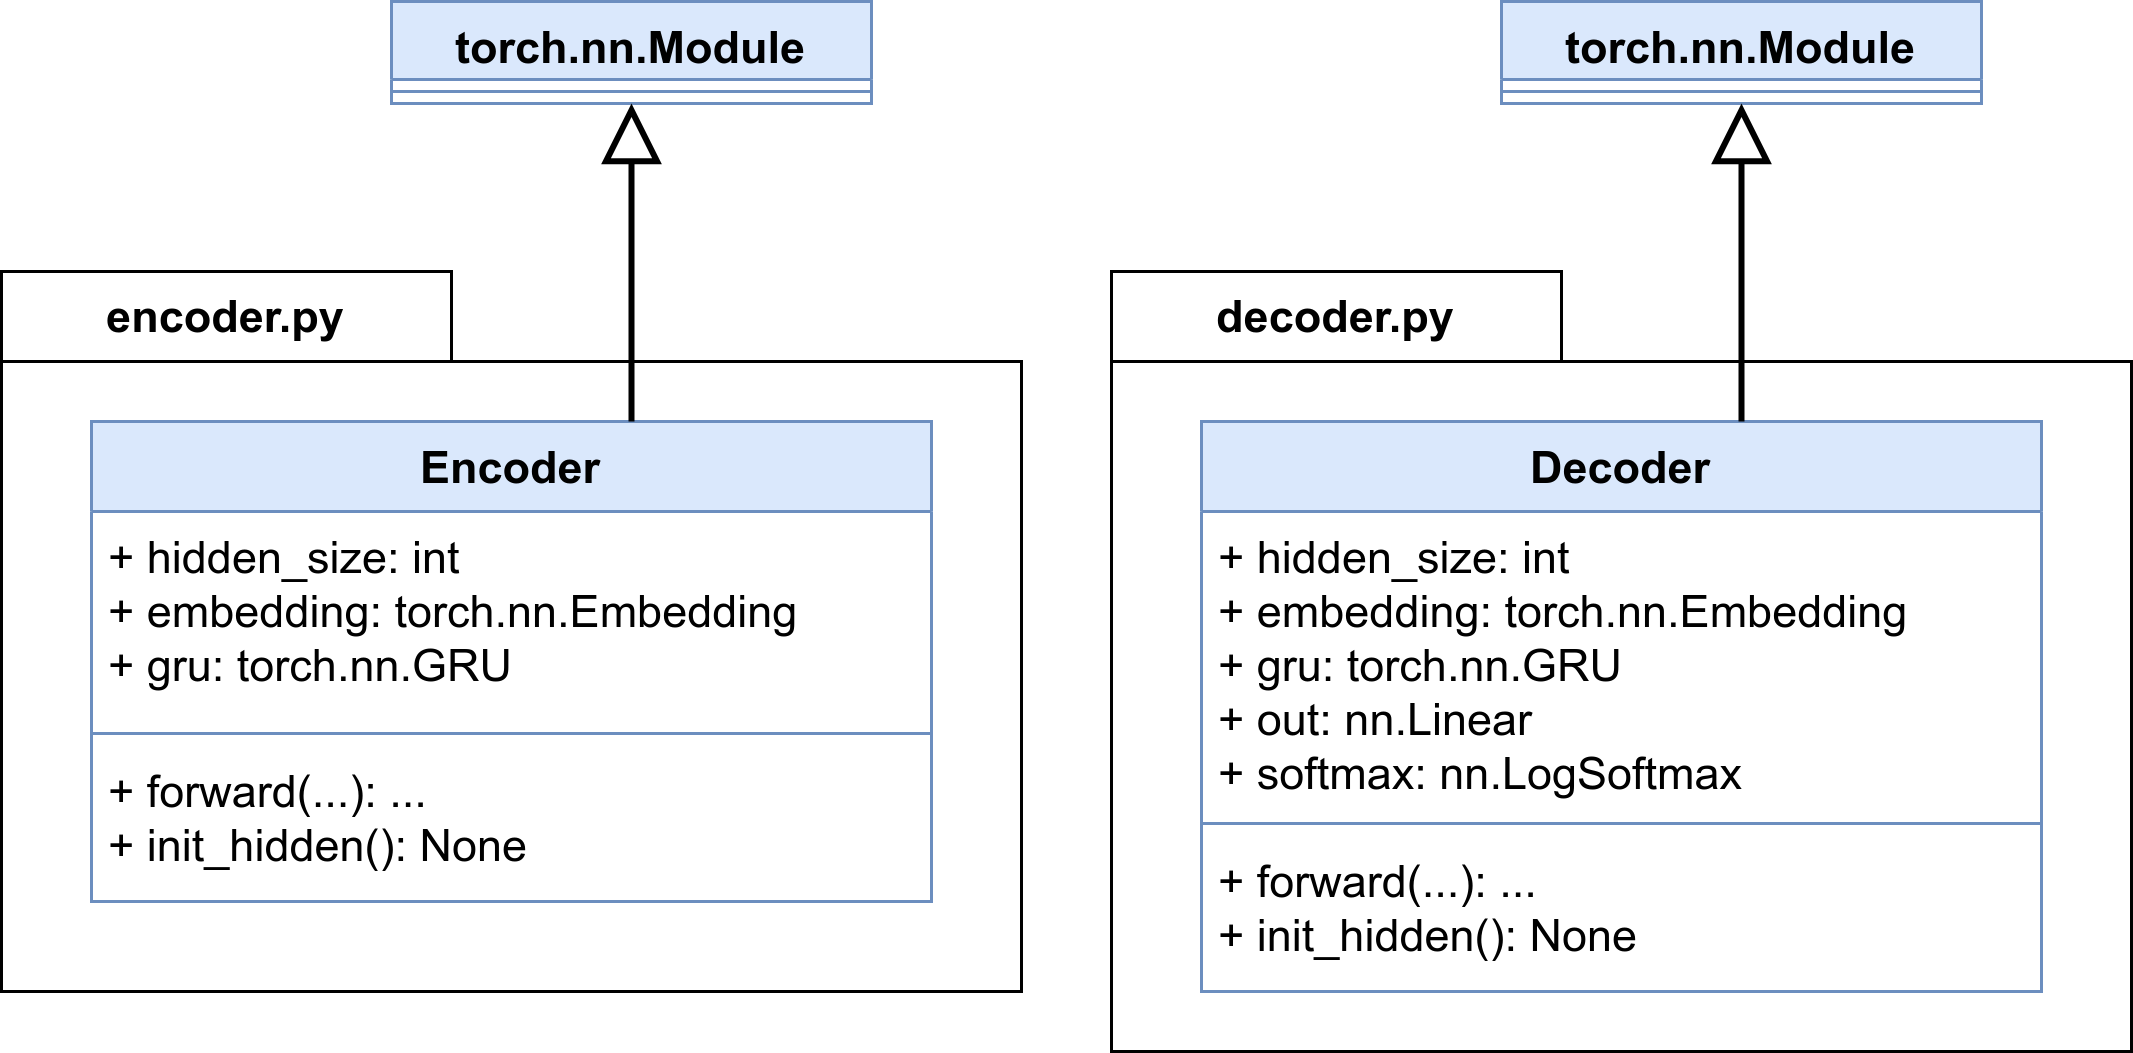

The diagram above was exported from draw.io. Its source (the exported page's mxGraphModel, read from the mxfile embedded in the PNG):
<mxGraphModel dx="1302" dy="678" grid="1" gridSize="10" guides="1" tooltips="1" connect="1" arrows="1" fold="1" page="1" pageScale="1" pageWidth="1169" pageHeight="827" math="0" shadow="0">
  <root>
    <mxCell id="0" />
    <mxCell id="1" parent="0" />
    <mxCell id="oyneiaoI5ZyFgh4RUEMG-12" value="" style="shape=folder;fontStyle=1;spacingTop=10;tabWidth=150;tabHeight=30;tabPosition=left;html=1;fontSize=15;" vertex="1" parent="1">
      <mxGeometry x="390" y="260" width="340" height="240" as="geometry" />
    </mxCell>
    <mxCell id="oyneiaoI5ZyFgh4RUEMG-13" value="&lt;div&gt;encoder.py&lt;/div&gt;" style="text;html=1;strokeColor=none;fillColor=none;align=center;verticalAlign=middle;whiteSpace=wrap;rounded=0;fontSize=15;fontStyle=1" vertex="1" parent="1">
      <mxGeometry x="390" y="260" width="150" height="30" as="geometry" />
    </mxCell>
    <mxCell id="oyneiaoI5ZyFgh4RUEMG-5" value="Encoder" style="swimlane;fontStyle=1;align=center;verticalAlign=top;childLayout=stackLayout;horizontal=1;startSize=30;horizontalStack=0;resizeParent=1;resizeParentMax=0;resizeLast=0;collapsible=1;marginBottom=0;fillColor=#dae8fc;strokeColor=#6c8ebf;fontSize=15;" vertex="1" parent="1">
      <mxGeometry x="420" y="310" width="280" height="160" as="geometry" />
    </mxCell>
    <mxCell id="oyneiaoI5ZyFgh4RUEMG-6" value="+ hidden_size: int&#10;+ embedding: torch.nn.Embedding&#10;+ gru: torch.nn.GRU&#10;" style="text;align=left;verticalAlign=top;spacingLeft=4;spacingRight=4;overflow=hidden;rotatable=0;points=[[0,0.5],[1,0.5]];portConstraint=eastwest;fontSize=15;" vertex="1" parent="oyneiaoI5ZyFgh4RUEMG-5">
      <mxGeometry y="30" width="280" height="70" as="geometry" />
    </mxCell>
    <mxCell id="oyneiaoI5ZyFgh4RUEMG-7" value="" style="line;strokeWidth=1;fillColor=#dae8fc;align=left;verticalAlign=middle;spacingTop=-1;spacingLeft=3;spacingRight=3;rotatable=0;labelPosition=right;points=[];portConstraint=eastwest;strokeColor=#6c8ebf;" vertex="1" parent="oyneiaoI5ZyFgh4RUEMG-5">
      <mxGeometry y="100" width="280" height="8" as="geometry" />
    </mxCell>
    <mxCell id="oyneiaoI5ZyFgh4RUEMG-8" value="+ forward(...): ...&#10;+ init_hidden(): None" style="text;strokeColor=none;fillColor=none;align=left;verticalAlign=top;spacingLeft=4;spacingRight=4;overflow=hidden;rotatable=0;points=[[0,0.5],[1,0.5]];portConstraint=eastwest;spacing=2;fontSize=15;" vertex="1" parent="oyneiaoI5ZyFgh4RUEMG-5">
      <mxGeometry y="108" width="280" height="52" as="geometry" />
    </mxCell>
    <mxCell id="oyneiaoI5ZyFgh4RUEMG-9" value="torch.nn.Module" style="swimlane;fontStyle=1;align=center;verticalAlign=top;childLayout=stackLayout;horizontal=1;startSize=26;horizontalStack=0;resizeParent=1;resizeParentMax=0;resizeLast=0;collapsible=1;marginBottom=0;fillColor=#dae8fc;strokeColor=#6c8ebf;fontSize=15;" vertex="1" parent="1">
      <mxGeometry x="520" y="170" width="160" height="34" as="geometry" />
    </mxCell>
    <mxCell id="oyneiaoI5ZyFgh4RUEMG-10" value="" style="line;strokeWidth=1;fillColor=#dae8fc;align=left;verticalAlign=middle;spacingTop=-1;spacingLeft=3;spacingRight=3;rotatable=0;labelPosition=right;points=[];portConstraint=eastwest;strokeColor=#6c8ebf;" vertex="1" parent="oyneiaoI5ZyFgh4RUEMG-9">
      <mxGeometry y="26" width="160" height="8" as="geometry" />
    </mxCell>
    <mxCell id="oyneiaoI5ZyFgh4RUEMG-11" style="edgeStyle=orthogonalEdgeStyle;rounded=0;orthogonalLoop=1;jettySize=auto;html=1;exitX=0.5;exitY=0;exitDx=0;exitDy=0;entryX=0.5;entryY=1;entryDx=0;entryDy=0;endArrow=block;endFill=0;endSize=15;startSize=15;jumpStyle=sharp;jumpSize=15;strokeWidth=2;" edge="1" parent="1" target="oyneiaoI5ZyFgh4RUEMG-9">
      <mxGeometry relative="1" as="geometry">
        <mxPoint x="600" y="310" as="sourcePoint" />
        <mxPoint x="600" y="240" as="targetPoint" />
      </mxGeometry>
    </mxCell>
    <mxCell id="oyneiaoI5ZyFgh4RUEMG-20" value="" style="shape=folder;fontStyle=1;spacingTop=10;tabWidth=150;tabHeight=30;tabPosition=left;html=1;fontSize=15;" vertex="1" parent="1">
      <mxGeometry x="760" y="260" width="340" height="260" as="geometry" />
    </mxCell>
    <mxCell id="oyneiaoI5ZyFgh4RUEMG-21" value="decoder.py" style="text;html=1;strokeColor=none;fillColor=none;align=center;verticalAlign=middle;whiteSpace=wrap;rounded=0;fontSize=15;fontStyle=1" vertex="1" parent="1">
      <mxGeometry x="760" y="260" width="150" height="30" as="geometry" />
    </mxCell>
    <mxCell id="oyneiaoI5ZyFgh4RUEMG-22" value="Decoder" style="swimlane;fontStyle=1;align=center;verticalAlign=top;childLayout=stackLayout;horizontal=1;startSize=30;horizontalStack=0;resizeParent=1;resizeParentMax=0;resizeLast=0;collapsible=1;marginBottom=0;fillColor=#dae8fc;strokeColor=#6c8ebf;fontSize=15;" vertex="1" parent="1">
      <mxGeometry x="790" y="310" width="280" height="190" as="geometry" />
    </mxCell>
    <mxCell id="oyneiaoI5ZyFgh4RUEMG-23" value="+ hidden_size: int&#10;+ embedding: torch.nn.Embedding&#10;+ gru: torch.nn.GRU&#10;+ out: nn.Linear&#10;+ softmax: nn.LogSoftmax&#10;" style="text;align=left;verticalAlign=top;spacingLeft=4;spacingRight=4;overflow=hidden;rotatable=0;points=[[0,0.5],[1,0.5]];portConstraint=eastwest;fontSize=15;" vertex="1" parent="oyneiaoI5ZyFgh4RUEMG-22">
      <mxGeometry y="30" width="280" height="100" as="geometry" />
    </mxCell>
    <mxCell id="oyneiaoI5ZyFgh4RUEMG-24" value="" style="line;strokeWidth=1;fillColor=#dae8fc;align=left;verticalAlign=middle;spacingTop=-1;spacingLeft=3;spacingRight=3;rotatable=0;labelPosition=right;points=[];portConstraint=eastwest;strokeColor=#6c8ebf;" vertex="1" parent="oyneiaoI5ZyFgh4RUEMG-22">
      <mxGeometry y="130" width="280" height="8" as="geometry" />
    </mxCell>
    <mxCell id="oyneiaoI5ZyFgh4RUEMG-25" value="+ forward(...): ...&#10;+ init_hidden(): None&#10;" style="text;strokeColor=none;fillColor=none;align=left;verticalAlign=top;spacingLeft=4;spacingRight=4;overflow=hidden;rotatable=0;points=[[0,0.5],[1,0.5]];portConstraint=eastwest;spacing=2;fontSize=15;" vertex="1" parent="oyneiaoI5ZyFgh4RUEMG-22">
      <mxGeometry y="138" width="280" height="52" as="geometry" />
    </mxCell>
    <mxCell id="oyneiaoI5ZyFgh4RUEMG-26" value="torch.nn.Module" style="swimlane;fontStyle=1;align=center;verticalAlign=top;childLayout=stackLayout;horizontal=1;startSize=26;horizontalStack=0;resizeParent=1;resizeParentMax=0;resizeLast=0;collapsible=1;marginBottom=0;fillColor=#dae8fc;strokeColor=#6c8ebf;fontSize=15;" vertex="1" parent="1">
      <mxGeometry x="890" y="170" width="160" height="34" as="geometry" />
    </mxCell>
    <mxCell id="oyneiaoI5ZyFgh4RUEMG-27" value="" style="line;strokeWidth=1;fillColor=#dae8fc;align=left;verticalAlign=middle;spacingTop=-1;spacingLeft=3;spacingRight=3;rotatable=0;labelPosition=right;points=[];portConstraint=eastwest;strokeColor=#6c8ebf;" vertex="1" parent="oyneiaoI5ZyFgh4RUEMG-26">
      <mxGeometry y="26" width="160" height="8" as="geometry" />
    </mxCell>
    <mxCell id="oyneiaoI5ZyFgh4RUEMG-28" style="edgeStyle=orthogonalEdgeStyle;rounded=0;orthogonalLoop=1;jettySize=auto;html=1;exitX=0.5;exitY=0;exitDx=0;exitDy=0;entryX=0.5;entryY=1;entryDx=0;entryDy=0;endArrow=block;endFill=0;endSize=15;startSize=15;jumpStyle=sharp;jumpSize=15;strokeWidth=2;" edge="1" parent="1" target="oyneiaoI5ZyFgh4RUEMG-26">
      <mxGeometry relative="1" as="geometry">
        <mxPoint x="970" y="310" as="sourcePoint" />
        <mxPoint x="970" y="240" as="targetPoint" />
      </mxGeometry>
    </mxCell>
  </root>
</mxGraphModel>